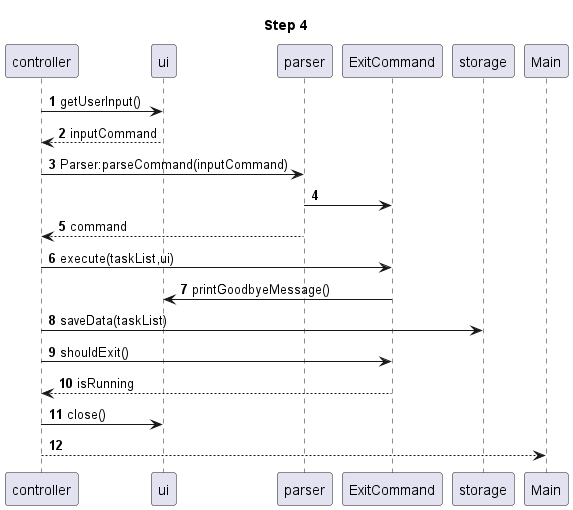

The diagram above was rendered by PlantUML. Its source (embedded in the PNG):
@startuml
'https://plantuml.com/sequence-diagram

autonumber
title Step 4
controller -> ui:getUserInput()
controller <-- ui:inputCommand
controller -> parser:Parser:parseCommand(inputCommand)
parser -> ExitCommand
controller <-- parser:command
controller -> ExitCommand:execute(taskList,ui)
ExitCommand -> ui:printGoodbyeMessage()
controller -> storage:saveData(taskList)
controller -> ExitCommand:shouldExit()
controller <-- ExitCommand:isRunning
controller -> ui:close()
Main <-- controller
@enduml